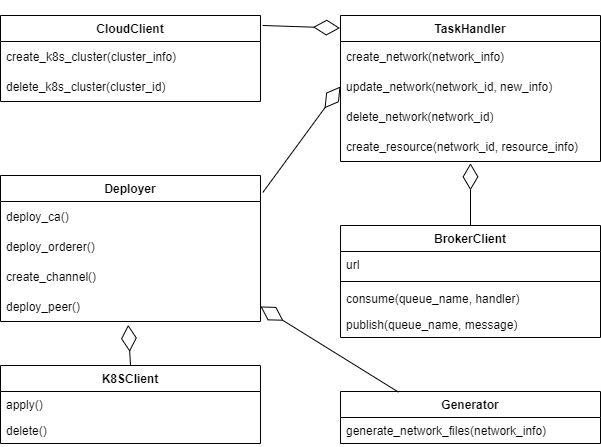

The diagram above was exported from draw.io. Its source (the exported page's mxGraphModel, read from the mxfile embedded in the PNG):
<mxGraphModel dx="1888" dy="489" grid="1" gridSize="10" guides="1" tooltips="1" connect="1" arrows="1" fold="1" page="1" pageScale="1" pageWidth="850" pageHeight="1100" math="0" shadow="0">
  <root>
    <mxCell id="VX-7F9siH12J03c9MmeD-0" />
    <mxCell id="VX-7F9siH12J03c9MmeD-1" parent="VX-7F9siH12J03c9MmeD-0" />
    <mxCell id="VX-7F9siH12J03c9MmeD-2" value="" style="endArrow=diamondThin;endFill=0;endSize=24;html=1;rounded=0;entryX=-0.002;entryY=0.086;entryDx=0;entryDy=0;entryPerimeter=0;exitX=1.008;exitY=0.116;exitDx=0;exitDy=0;exitPerimeter=0;" edge="1" parent="VX-7F9siH12J03c9MmeD-1" source="VX-7F9siH12J03c9MmeD-14" target="VX-7F9siH12J03c9MmeD-3">
      <mxGeometry width="160" relative="1" as="geometry">
        <mxPoint x="-100" y="81" as="sourcePoint" />
        <mxPoint x="102.75999999999999" y="391.40999999999997" as="targetPoint" />
      </mxGeometry>
    </mxCell>
    <mxCell id="VX-7F9siH12J03c9MmeD-3" value="TaskHandler" style="swimlane;fontStyle=1;align=center;verticalAlign=top;childLayout=stackLayout;horizontal=1;startSize=26;horizontalStack=0;resizeParent=1;resizeParentMax=0;resizeLast=0;collapsible=1;marginBottom=0;" vertex="1" parent="VX-7F9siH12J03c9MmeD-1">
      <mxGeometry x="-10" y="70" width="260" height="146" as="geometry" />
    </mxCell>
    <mxCell id="VX-7F9siH12J03c9MmeD-4" value="create_network(network_info)" style="text;strokeColor=none;fillColor=none;align=left;verticalAlign=middle;spacingLeft=4;spacingRight=4;overflow=hidden;points=[[0,0.5],[1,0.5]];portConstraint=eastwest;rotatable=0;" vertex="1" parent="VX-7F9siH12J03c9MmeD-3">
      <mxGeometry y="26" width="260" height="30" as="geometry" />
    </mxCell>
    <mxCell id="VX-7F9siH12J03c9MmeD-5" value="update_network(network_id, new_info)" style="text;strokeColor=none;fillColor=none;align=left;verticalAlign=middle;spacingLeft=4;spacingRight=4;overflow=hidden;points=[[0,0.5],[1,0.5]];portConstraint=eastwest;rotatable=0;" vertex="1" parent="VX-7F9siH12J03c9MmeD-3">
      <mxGeometry y="56" width="260" height="30" as="geometry" />
    </mxCell>
    <mxCell id="VX-7F9siH12J03c9MmeD-6" value="delete_network(network_id)" style="text;strokeColor=none;fillColor=none;align=left;verticalAlign=middle;spacingLeft=4;spacingRight=4;overflow=hidden;points=[[0,0.5],[1,0.5]];portConstraint=eastwest;rotatable=0;" vertex="1" parent="VX-7F9siH12J03c9MmeD-3">
      <mxGeometry y="86" width="260" height="30" as="geometry" />
    </mxCell>
    <mxCell id="VX-7F9siH12J03c9MmeD-7" value="create_resource(network_id, resource_info)" style="text;strokeColor=none;fillColor=none;align=left;verticalAlign=middle;spacingLeft=4;spacingRight=4;overflow=hidden;points=[[0,0.5],[1,0.5]];portConstraint=eastwest;rotatable=0;" vertex="1" parent="VX-7F9siH12J03c9MmeD-3">
      <mxGeometry y="116" width="260" height="30" as="geometry" />
    </mxCell>
    <mxCell id="VX-7F9siH12J03c9MmeD-8" value="BrokerClient" style="swimlane;fontStyle=1;align=center;verticalAlign=top;childLayout=stackLayout;horizontal=1;startSize=26;horizontalStack=0;resizeParent=1;resizeParentMax=0;resizeLast=0;collapsible=1;marginBottom=0;" vertex="1" parent="VX-7F9siH12J03c9MmeD-1">
      <mxGeometry x="-10" y="280" width="260" height="112" as="geometry" />
    </mxCell>
    <mxCell id="VX-7F9siH12J03c9MmeD-9" value="url" style="text;strokeColor=none;fillColor=none;align=left;verticalAlign=top;spacingLeft=4;spacingRight=4;overflow=hidden;rotatable=0;points=[[0,0.5],[1,0.5]];portConstraint=eastwest;" vertex="1" parent="VX-7F9siH12J03c9MmeD-8">
      <mxGeometry y="26" width="260" height="26" as="geometry" />
    </mxCell>
    <mxCell id="VX-7F9siH12J03c9MmeD-10" value="" style="line;strokeWidth=1;fillColor=none;align=left;verticalAlign=middle;spacingTop=-1;spacingLeft=3;spacingRight=3;rotatable=0;labelPosition=right;points=[];portConstraint=eastwest;" vertex="1" parent="VX-7F9siH12J03c9MmeD-8">
      <mxGeometry y="52" width="260" height="8" as="geometry" />
    </mxCell>
    <mxCell id="VX-7F9siH12J03c9MmeD-11" value="consume(queue_name, handler)" style="text;strokeColor=none;fillColor=none;align=left;verticalAlign=top;spacingLeft=4;spacingRight=4;overflow=hidden;rotatable=0;points=[[0,0.5],[1,0.5]];portConstraint=eastwest;" vertex="1" parent="VX-7F9siH12J03c9MmeD-8">
      <mxGeometry y="60" width="260" height="26" as="geometry" />
    </mxCell>
    <mxCell id="VX-7F9siH12J03c9MmeD-12" value="publish(queue_name, message)" style="text;strokeColor=none;fillColor=none;align=left;verticalAlign=top;spacingLeft=4;spacingRight=4;overflow=hidden;rotatable=0;points=[[0,0.5],[1,0.5]];portConstraint=eastwest;" vertex="1" parent="VX-7F9siH12J03c9MmeD-8">
      <mxGeometry y="86" width="260" height="26" as="geometry" />
    </mxCell>
    <mxCell id="VX-7F9siH12J03c9MmeD-13" value="" style="endArrow=diamondThin;endFill=0;endSize=24;html=1;rounded=0;exitX=0.5;exitY=0;exitDx=0;exitDy=0;entryX=0.5;entryY=1.06;entryDx=0;entryDy=0;entryPerimeter=0;" edge="1" parent="VX-7F9siH12J03c9MmeD-1" source="VX-7F9siH12J03c9MmeD-8" target="VX-7F9siH12J03c9MmeD-7">
      <mxGeometry width="160" relative="1" as="geometry">
        <mxPoint x="349.48" y="46.974000000000046" as="sourcePoint" />
        <mxPoint x="130" y="360" as="targetPoint" />
      </mxGeometry>
    </mxCell>
    <mxCell id="VX-7F9siH12J03c9MmeD-14" value="CloudClient" style="swimlane;fontStyle=1;align=center;verticalAlign=top;childLayout=stackLayout;horizontal=1;startSize=26;horizontalStack=0;resizeParent=1;resizeParentMax=0;resizeLast=0;collapsible=1;marginBottom=0;" vertex="1" parent="VX-7F9siH12J03c9MmeD-1">
      <mxGeometry x="-350" y="70" width="260" height="86" as="geometry" />
    </mxCell>
    <mxCell id="VX-7F9siH12J03c9MmeD-15" value="create_k8s_cluster(cluster_info)" style="text;strokeColor=none;fillColor=none;align=left;verticalAlign=middle;spacingLeft=4;spacingRight=4;overflow=hidden;points=[[0,0.5],[1,0.5]];portConstraint=eastwest;rotatable=0;" vertex="1" parent="VX-7F9siH12J03c9MmeD-14">
      <mxGeometry y="26" width="260" height="30" as="geometry" />
    </mxCell>
    <mxCell id="VX-7F9siH12J03c9MmeD-17" value="delete_k8s_cluster(cluster_id)" style="text;strokeColor=none;fillColor=none;align=left;verticalAlign=middle;spacingLeft=4;spacingRight=4;overflow=hidden;points=[[0,0.5],[1,0.5]];portConstraint=eastwest;rotatable=0;" vertex="1" parent="VX-7F9siH12J03c9MmeD-14">
      <mxGeometry y="56" width="260" height="30" as="geometry" />
    </mxCell>
    <mxCell id="VX-7F9siH12J03c9MmeD-18" value="Deployer" style="swimlane;fontStyle=1;align=center;verticalAlign=top;childLayout=stackLayout;horizontal=1;startSize=26;horizontalStack=0;resizeParent=1;resizeParentMax=0;resizeLast=0;collapsible=1;marginBottom=0;" vertex="1" parent="VX-7F9siH12J03c9MmeD-1">
      <mxGeometry x="-350" y="230" width="260" height="146" as="geometry" />
    </mxCell>
    <mxCell id="VX-7F9siH12J03c9MmeD-19" value="deploy_ca()" style="text;strokeColor=none;fillColor=none;align=left;verticalAlign=middle;spacingLeft=4;spacingRight=4;overflow=hidden;points=[[0,0.5],[1,0.5]];portConstraint=eastwest;rotatable=0;" vertex="1" parent="VX-7F9siH12J03c9MmeD-18">
      <mxGeometry y="26" width="260" height="30" as="geometry" />
    </mxCell>
    <mxCell id="VX-7F9siH12J03c9MmeD-20" value="deploy_orderer()" style="text;strokeColor=none;fillColor=none;align=left;verticalAlign=middle;spacingLeft=4;spacingRight=4;overflow=hidden;points=[[0,0.5],[1,0.5]];portConstraint=eastwest;rotatable=0;" vertex="1" parent="VX-7F9siH12J03c9MmeD-18">
      <mxGeometry y="56" width="260" height="30" as="geometry" />
    </mxCell>
    <mxCell id="VX-7F9siH12J03c9MmeD-21" value="create_channel()" style="text;strokeColor=none;fillColor=none;align=left;verticalAlign=middle;spacingLeft=4;spacingRight=4;overflow=hidden;points=[[0,0.5],[1,0.5]];portConstraint=eastwest;rotatable=0;" vertex="1" parent="VX-7F9siH12J03c9MmeD-18">
      <mxGeometry y="86" width="260" height="30" as="geometry" />
    </mxCell>
    <mxCell id="VX-7F9siH12J03c9MmeD-22" value="deploy_peer()" style="text;strokeColor=none;fillColor=none;align=left;verticalAlign=middle;spacingLeft=4;spacingRight=4;overflow=hidden;points=[[0,0.5],[1,0.5]];portConstraint=eastwest;rotatable=0;" vertex="1" parent="VX-7F9siH12J03c9MmeD-18">
      <mxGeometry y="116" width="260" height="30" as="geometry" />
    </mxCell>
    <mxCell id="VX-7F9siH12J03c9MmeD-23" value="" style="endArrow=diamondThin;endFill=0;endSize=24;html=1;rounded=0;entryX=0;entryY=0.5;entryDx=0;entryDy=0;exitX=1.009;exitY=0.116;exitDx=0;exitDy=0;exitPerimeter=0;" edge="1" parent="VX-7F9siH12J03c9MmeD-1" source="VX-7F9siH12J03c9MmeD-18" target="VX-7F9siH12J03c9MmeD-5">
      <mxGeometry width="160" relative="1" as="geometry">
        <mxPoint x="-90" y="241" as="sourcePoint" />
        <mxPoint x="-0.33999999999991815" y="241.03599999999994" as="targetPoint" />
      </mxGeometry>
    </mxCell>
    <mxCell id="VX-7F9siH12J03c9MmeD-24" value="K8SClient" style="swimlane;fontStyle=1;align=center;verticalAlign=top;childLayout=stackLayout;horizontal=1;startSize=26;horizontalStack=0;resizeParent=1;resizeParentMax=0;resizeLast=0;collapsible=1;marginBottom=0;" vertex="1" parent="VX-7F9siH12J03c9MmeD-1">
      <mxGeometry x="-350" y="420" width="260" height="78" as="geometry" />
    </mxCell>
    <mxCell id="VX-7F9siH12J03c9MmeD-25" value="apply()" style="text;strokeColor=none;fillColor=none;align=left;verticalAlign=top;spacingLeft=4;spacingRight=4;overflow=hidden;rotatable=0;points=[[0,0.5],[1,0.5]];portConstraint=eastwest;" vertex="1" parent="VX-7F9siH12J03c9MmeD-24">
      <mxGeometry y="26" width="260" height="26" as="geometry" />
    </mxCell>
    <mxCell id="VX-7F9siH12J03c9MmeD-26" value="delete()" style="text;strokeColor=none;fillColor=none;align=left;verticalAlign=top;spacingLeft=4;spacingRight=4;overflow=hidden;rotatable=0;points=[[0,0.5],[1,0.5]];portConstraint=eastwest;" vertex="1" parent="VX-7F9siH12J03c9MmeD-24">
      <mxGeometry y="52" width="260" height="26" as="geometry" />
    </mxCell>
    <mxCell id="VX-7F9siH12J03c9MmeD-27" value="" style="endArrow=diamondThin;endFill=0;endSize=24;html=1;rounded=0;exitX=0.5;exitY=0;exitDx=0;exitDy=0;entryX=0.491;entryY=1.113;entryDx=0;entryDy=0;entryPerimeter=0;" edge="1" parent="VX-7F9siH12J03c9MmeD-1" source="VX-7F9siH12J03c9MmeD-24" target="VX-7F9siH12J03c9MmeD-22">
      <mxGeometry width="160" relative="1" as="geometry">
        <mxPoint x="130" y="370" as="sourcePoint" />
        <mxPoint x="130" y="297.79999999999995" as="targetPoint" />
      </mxGeometry>
    </mxCell>
    <mxCell id="VX-7F9siH12J03c9MmeD-28" value="Generator" style="swimlane;fontStyle=1;align=center;verticalAlign=top;childLayout=stackLayout;horizontal=1;startSize=26;horizontalStack=0;resizeParent=1;resizeParentMax=0;resizeLast=0;collapsible=1;marginBottom=0;" vertex="1" parent="VX-7F9siH12J03c9MmeD-1">
      <mxGeometry x="-10" y="446" width="260" height="52" as="geometry" />
    </mxCell>
    <mxCell id="VX-7F9siH12J03c9MmeD-29" value="generate_network_files(network_info)" style="text;strokeColor=none;fillColor=none;align=left;verticalAlign=top;spacingLeft=4;spacingRight=4;overflow=hidden;rotatable=0;points=[[0,0.5],[1,0.5]];portConstraint=eastwest;" vertex="1" parent="VX-7F9siH12J03c9MmeD-28">
      <mxGeometry y="26" width="260" height="26" as="geometry" />
    </mxCell>
    <mxCell id="VX-7F9siH12J03c9MmeD-30" value="" style="endArrow=diamondThin;endFill=0;endSize=24;html=1;rounded=0;exitX=0.223;exitY=0.012;exitDx=0;exitDy=0;entryX=1;entryY=0.5;entryDx=0;entryDy=0;exitPerimeter=0;" edge="1" parent="VX-7F9siH12J03c9MmeD-1" source="VX-7F9siH12J03c9MmeD-28" target="VX-7F9siH12J03c9MmeD-22">
      <mxGeometry width="160" relative="1" as="geometry">
        <mxPoint x="-210" y="430" as="sourcePoint" />
        <mxPoint x="-212.33999999999992" y="389.39" as="targetPoint" />
      </mxGeometry>
    </mxCell>
  </root>
</mxGraphModel>